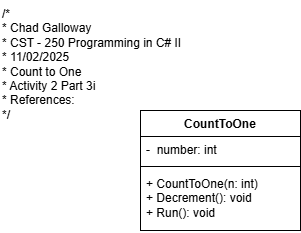

The diagram above was exported from draw.io. Its source (the exported page's mxGraphModel, read from the mxfile embedded in the PNG):
<mxGraphModel dx="1426" dy="743" grid="1" gridSize="10" guides="1" tooltips="1" connect="1" arrows="1" fold="1" page="1" pageScale="1" pageWidth="850" pageHeight="1100" math="0" shadow="0">
  <root>
    <mxCell id="0" />
    <mxCell id="1" parent="0" />
    <mxCell id="Nr4soHuSMuI9zUbS6qQV-1" value="CountToOne" style="swimlane;fontStyle=1;align=center;verticalAlign=top;childLayout=stackLayout;horizontal=1;startSize=26;horizontalStack=0;resizeParent=1;resizeParentMax=0;resizeLast=0;collapsible=1;marginBottom=0;whiteSpace=wrap;html=1;" vertex="1" parent="1">
      <mxGeometry x="150" y="120" width="160" height="120" as="geometry" />
    </mxCell>
    <mxCell id="Nr4soHuSMuI9zUbS6qQV-2" value="-&amp;nbsp; number: int" style="text;strokeColor=none;fillColor=none;align=left;verticalAlign=top;spacingLeft=4;spacingRight=4;overflow=hidden;rotatable=0;points=[[0,0.5],[1,0.5]];portConstraint=eastwest;whiteSpace=wrap;html=1;" vertex="1" parent="Nr4soHuSMuI9zUbS6qQV-1">
      <mxGeometry y="26" width="160" height="26" as="geometry" />
    </mxCell>
    <mxCell id="Nr4soHuSMuI9zUbS6qQV-3" value="" style="line;strokeWidth=1;fillColor=none;align=left;verticalAlign=middle;spacingTop=-1;spacingLeft=3;spacingRight=3;rotatable=0;labelPosition=right;points=[];portConstraint=eastwest;strokeColor=inherit;" vertex="1" parent="Nr4soHuSMuI9zUbS6qQV-1">
      <mxGeometry y="52" width="160" height="8" as="geometry" />
    </mxCell>
    <mxCell id="Nr4soHuSMuI9zUbS6qQV-4" value="+ CountToOne(n: int)&lt;div&gt;+ Decrement(): void&lt;/div&gt;&lt;div&gt;+ Run(): void&lt;/div&gt;" style="text;strokeColor=none;fillColor=none;align=left;verticalAlign=top;spacingLeft=4;spacingRight=4;overflow=hidden;rotatable=0;points=[[0,0.5],[1,0.5]];portConstraint=eastwest;whiteSpace=wrap;html=1;" vertex="1" parent="Nr4soHuSMuI9zUbS6qQV-1">
      <mxGeometry y="60" width="160" height="60" as="geometry" />
    </mxCell>
    <mxCell id="Nr4soHuSMuI9zUbS6qQV-5" value="/*&lt;br&gt; * Chad Galloway&lt;br&gt; * CST - 250 Programming in C# II&lt;br&gt; * 11/02/2025&lt;br&gt; * Count to One&lt;br&gt; * Activity 2 Part 3i&lt;br&gt; * References:&lt;br&gt; */" style="text;whiteSpace=wrap;html=1;" vertex="1" parent="1">
      <mxGeometry x="10" y="10" width="210" height="140" as="geometry" />
    </mxCell>
  </root>
</mxGraphModel>